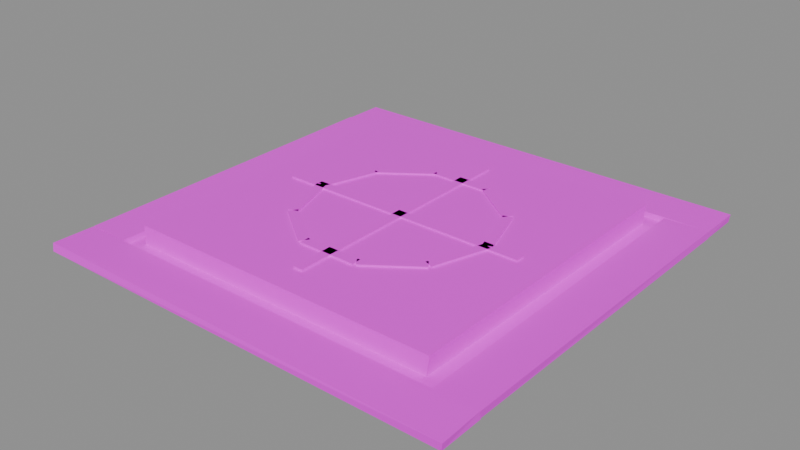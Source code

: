 # Source: building.floor_plate.blend  (saved by Blender 5.2.45; exported with 4.5.12 LTS)
import bpy
from mathutils import Matrix  # noqa: F401  (used for matrix-valued properties, if any)

bpy.ops.wm.read_factory_settings(use_empty=True)
scene = bpy.context.scene
scene.name = 'Scene'

# ---- images (referenced by path relative to the original .blend; pixels are not part of the script)
import os
ASSET_DIR = os.environ.get("B2B_ASSET_DIR", "")  # directory of the original .blend (textures are referenced by path, not embedded)
HERE = os.path.dirname(os.path.abspath(__file__))  # packed textures are extracted next to this script under _unpacked/

def load_image(name, relpath, width, height, colorspace="sRGB"):
    """Load a texture the original file referenced (path relative to the .blend, or extracted next to this script)."""
    p = next((c for c in (os.path.join(HERE, relpath), os.path.join(ASSET_DIR, relpath)) if relpath and os.path.exists(c)), "")
    if p:
        img = bpy.data.images.load(p, check_existing=True)
        img.name = name
    else:  # same state as the original file: an image datablock whose file is absent (Cycles renders it pink)
        img = bpy.data.images.new(name, width, height)
        img.source = "FILE"
        img.filepath = "//" + (relpath or name)
    img.colorspace_settings.name = colorspace
    return img
img_palette_png = load_image('palette.png', 'palette.png', 1024, 1024, 'sRGB')

# ---- materials (node trees are filled in below, after node groups)
mat_palette = bpy.data.materials.new('palette')

# ---- material node trees
mat_palette.use_nodes = True; mat_palette.node_tree.nodes.clear()
_N = mat_palette.node_tree.nodes; _L = mat_palette.node_tree.links
n0 = _N.new('ShaderNodeBsdfPrincipled'); n0.name = 'Principled BSDF'; n0.location = (-200, 100)
n0.inputs[10].default_value = 0.005
n1 = _N.new('ShaderNodeOutputMaterial'); n1.name = 'Material Output'; n1.location = (200, 100)
n2 = _N.new('ShaderNodeTexImage'); n2.name = 'Image Texture'; n2.location = (0, 0)
n2.image = img_palette_png
n2.interpolation = 'Closest'
_L.new(n0.outputs[0], n1.inputs[0])
_L.new(n2.outputs[0], n0.inputs[0])
n1.is_active_output = True

# ---- meshes
me_building_floor_plate = bpy.data.meshes.new('building.floor_plate')
me_building_floor_plate.from_pydata([(-0.4483, -0.452, 0.0), (-0.4507, -0.4484, 0.01559), (-0.4501, -0.3617, 0.0007104), (-0.4501, -0.3604, 0.01449), (0.4501, -0.4511, 0.0), (0.4519, -0.4517, 0.01439), (0.4497, -0.3589, 0.0007143), (0.4493, -0.3612, 0.01576), (-0.4498, 0.3585, 0.0003698), (-0.45, 0.3618, 0.01417), (-0.4484, 0.4489, 0.0), (-0.4492, 0.4495, 0.0143), (0.4489, 0.3587, 0.0001193), (0.4488, 0.3605, 0.0147), (0.4485, 0.4496, 0.0), (0.4499, 0.4515, 0.01555), (-0.4504, -0.359, 0.0), (-0.4498, -0.3589, 0.01502), (-0.4504, 0.3611, 0.0), (-0.4501, 0.3615, 0.01568), (-0.3591, -0.3586, 0.0), (-0.3612, -0.3598, 0.01461), (-0.3611, 0.3583, 0.0002346), (-0.3581, 0.3606, 0.01455), (0.3594, -0.3598, 0.0004473), (0.3612, -0.3616, 0.01416), (0.3614, 0.3604, 0.0), (0.3583, 0.3586, 0.01428), (0.4481, -0.3588, 0.0005368), (0.4496, -0.3608, 0.01558), (0.4496, 0.361, 0.0), (0.4492, 0.3598, 0.01533), (-0.36, -0.36, 0.0), (-0.36, -0.36, 0.004), (-0.36, 0.36, 0.0), (-0.36, 0.36, 0.004), (0.36, -0.36, 0.0), (0.36, -0.36, 0.004), (0.36, 0.36, 0.0), (0.36, 0.36, 0.004)], [], [(0, 1, 3, 2), (4, 6, 7, 5), (0, 4, 5, 1), (2, 3, 7, 6), (0, 2, 6, 4), (1, 5, 7, 3), (8, 9, 11, 10), (12, 14, 15, 13), (8, 12, 13, 9), (10, 11, 15, 14), (8, 10, 14, 12), (9, 13, 15, 11), (16, 17, 19, 18), (20, 22, 23, 21), (16, 20, 21, 17), (18, 19, 23, 22), (16, 18, 22, 20), (17, 21, 23, 19), (24, 25, 27, 26), (28, 30, 31, 29), (24, 28, 29, 25), (26, 27, 31, 30), (24, 26, 30, 28), (25, 29, 31, 27), (32, 33, 35, 34), (36, 38, 39, 37), (32, 36, 37, 33), (34, 35, 39, 38), (32, 34, 38, 36), (33, 37, 39, 35)])
_uv = me_building_floor_plate.uv_layers.new(name='UVMap')
_uv.uv.foreach_set('vector', [0.6875, 0.8333, 0.6875, 0.8333, 0.6875, 0.8333, 0.6875, 0.8333, 0.6875, 0.8333, 0.6875, 0.8333, 0.6875, 0.8333, 0.6875, 0.8333, 0.6875, 0.8333, 0.6875, 0.8333, 0.6875, 0.8333, 0.6875, 0.8333, 0.6875, 0.8333, 0.6875, 0.8333, 0.6875, 0.8333, 0.6875, 0.8333, 0.6875, 0.8333, 0.6875, 0.8333, 0.6875, 0.8333, 0.6875, 0.8333, 0.5625, 0.8333, 0.5625, 0.8333, 0.5625, 0.8333, 0.5625, 0.8333, 0.6875, 0.8333, 0.6875, 0.8333, 0.6875, 0.8333, 0.6875, 0.8333, 0.6875, 0.8333, 0.6875, 0.8333, 0.6875, 0.8333, 0.6875, 0.8333, 0.6875, 0.8333, 0.6875, 0.8333, 0.6875, 0.8333, 0.6875, 0.8333, 0.6875, 0.8333, 0.6875, 0.8333, 0.6875, 0.8333, 0.6875, 0.8333, 0.6875, 0.8333, 0.6875, 0.8333, 0.6875, 0.8333, 0.6875, 0.8333, 0.5625, 0.8333, 0.5625, 0.8333, 0.5625, 0.8333, 0.5625, 0.8333, 0.6875, 0.8333, 0.6875, 0.8333, 0.6875, 0.8333, 0.6875, 0.8333, 0.6875, 0.8333, 0.6875, 0.8333, 0.6875, 0.8333, 0.6875, 0.8333, 0.6875, 0.8333, 0.6875, 0.8333, 0.6875, 0.8333, 0.6875, 0.8333, 0.6875, 0.8333, 0.6875, 0.8333, 0.6875, 0.8333, 0.6875, 0.8333, 0.6875, 0.8333, 0.6875, 0.8333, 0.6875, 0.8333, 0.6875, 0.8333, 0.5625, 0.8333, 0.5625, 0.8333, 0.5625, 0.8333, 0.5625, 0.8333, 0.6875, 0.8333, 0.6875, 0.8333, 0.6875, 0.8333, 0.6875, 0.8333, 0.6875, 0.8333, 0.6875, 0.8333, 0.6875, 0.8333, 0.6875, 0.8333, 0.6875, 0.8333, 0.6875, 0.8333, 0.6875, 0.8333, 0.6875, 0.8333, 0.6875, 0.8333, 0.6875, 0.8333, 0.6875, 0.8333, 0.6875, 0.8333, 0.6875, 0.8333, 0.6875, 0.8333, 0.6875, 0.8333, 0.6875, 0.8333, 0.5625, 0.8333, 0.5625, 0.8333, 0.5625, 0.8333, 0.5625, 0.8333, 0.9375, 0.6111, 0.9375, 0.6111, 0.9375, 0.6111, 0.9375, 0.6111, 0.9375, 0.6111, 0.9375, 0.6111, 0.9375, 0.6111, 0.9375, 0.6111, 0.9375, 0.6111, 0.9375, 0.6111, 0.9375, 0.6111, 0.9375, 0.6111, 0.9375, 0.6111, 0.9375, 0.6111, 0.9375, 0.6111, 0.9375, 0.6111, 0.9375, 0.6111, 0.9375, 0.6111, 0.9375, 0.6111, 0.9375, 0.6111, 0.9375, 0.6111, 0.9375, 0.6111, 0.9375, 0.6111, 0.9375, 0.6111])
me_building_floor_plate.materials.append(mat_palette)
me_building_floor_plate.update()
me_plate = bpy.data.meshes.new('plate')
me_plate.from_pydata([(-0.3328, -0.3319, 0.0006843), (-0.3309, -0.3313, 0.04423), (-0.3323, 0.3307, 0.00114), (-0.3305, 0.3299, 0.044), (0.3271, -0.3308, -0.0008383), (0.3327, -0.3304, 0.04374), (0.3282, 0.33, -9.727e-05), (0.3318, 0.3311, 0.04546), (0.1905, -0.00309, 0.044), (0.1905, -0.00309, 0.048), (0.2095, 0.00309, 0.044), (0.2095, 0.00309, 0.048), (0.1523, 0.1145, 0.044), (0.1523, 0.1145, 0.048), (0.1713, 0.1206, 0.044), (0.1713, 0.1206, 0.048), (0.1559, 0.1095, 0.044), (0.1559, 0.1095, 0.048), (0.1677, 0.1256, 0.044), (0.1677, 0.1256, 0.048), (0.05593, 0.1821, 0.044), (0.05593, 0.1821, 0.048), (0.06768, 0.1983, 0.044), (0.06768, 0.1983, 0.048), (0.0618, 0.1802, 0.044), (0.0618, 0.1802, 0.048), (0.0618, 0.2002, 0.044), (0.0618, 0.2002, 0.048), (-0.0618, 0.1802, 0.044), (-0.0618, 0.1802, 0.048), (-0.0618, 0.2002, 0.044), (-0.0618, 0.2002, 0.048), (-0.05593, 0.1821, 0.044), (-0.05593, 0.1821, 0.048), (-0.06768, 0.1983, 0.044), (-0.06768, 0.1983, 0.048), (-0.1559, 0.1095, 0.044), (-0.1559, 0.1095, 0.048), (-0.1677, 0.1256, 0.044), (-0.1677, 0.1256, 0.048), (-0.1523, 0.1145, 0.044), (-0.1523, 0.1145, 0.048), (-0.1713, 0.1206, 0.044), (-0.1713, 0.1206, 0.048), (-0.1905, -0.00309, 0.044), (-0.1905, -0.00309, 0.048), (-0.2095, 0.00309, 0.044), (-0.2095, 0.00309, 0.048), (-0.1905, 0.00309, 0.044), (-0.1905, 0.00309, 0.048), (-0.2095, -0.00309, 0.044), (-0.2095, -0.00309, 0.048), (-0.1523, -0.1145, 0.044), (-0.1523, -0.1145, 0.048), (-0.1713, -0.1206, 0.044), (-0.1713, -0.1206, 0.048), (-0.1559, -0.1095, 0.044), (-0.1559, -0.1095, 0.048), (-0.1677, -0.1256, 0.044), (-0.1677, -0.1256, 0.048), (-0.05593, -0.1821, 0.044), (-0.05593, -0.1821, 0.048), (-0.06768, -0.1983, 0.044), (-0.06768, -0.1983, 0.048), (-0.0618, -0.1802, 0.044), (-0.0618, -0.1802, 0.048), (-0.0618, -0.2002, 0.044), (-0.0618, -0.2002, 0.048), (0.0618, -0.1802, 0.044), (0.0618, -0.1802, 0.048), (0.0618, -0.2002, 0.044), (0.0618, -0.2002, 0.048), (0.05593, -0.1821, 0.044), (0.05593, -0.1821, 0.048), (0.06768, -0.1983, 0.044), (0.06768, -0.1983, 0.048), (0.1559, -0.1095, 0.044), (0.1559, -0.1095, 0.048), (0.1677, -0.1256, 0.044), (0.1677, -0.1256, 0.048), (0.1523, -0.1145, 0.044), (0.1523, -0.1145, 0.048), (0.1713, -0.1206, 0.044), (0.1713, -0.1206, 0.048), (0.1905, 0.00309, 0.044), (0.1905, 0.00309, 0.048), (0.2095, -0.00309, 0.044), (0.2095, -0.00309, 0.048), (-0.27, 0.01, 0.044), (-0.27, 0.01, 0.048), (-0.27, -0.01, 0.044), (-0.27, -0.01, 0.048), (0.27, 0.01, 0.044), (0.27, 0.01, 0.048), (0.27, -0.01, 0.044), (0.27, -0.01, 0.048), (-0.01, -0.27, 0.044), (-0.01, -0.27, 0.048), (0.01, -0.27, 0.044), (0.01, -0.27, 0.048), (-0.01, 0.27, 0.044), (-0.01, 0.27, 0.048), (0.01, 0.27, 0.044), (0.01, 0.27, 0.048)], [], [(0, 1, 3, 2), (4, 6, 7, 5), (0, 4, 5, 1), (2, 3, 7, 6), (0, 2, 6, 4), (1, 5, 7, 3), (8, 9, 11, 10), (12, 14, 15, 13), (8, 12, 13, 9), (10, 11, 15, 14), (8, 10, 14, 12), (9, 13, 15, 11), (16, 17, 19, 18), (20, 22, 23, 21), (16, 20, 21, 17), (18, 19, 23, 22), (16, 18, 22, 20), (17, 21, 23, 19), (24, 25, 27, 26), (28, 30, 31, 29), (24, 28, 29, 25), (26, 27, 31, 30), (24, 26, 30, 28), (25, 29, 31, 27), (32, 33, 35, 34), (36, 38, 39, 37), (32, 36, 37, 33), (34, 35, 39, 38), (32, 34, 38, 36), (33, 37, 39, 35), (40, 41, 43, 42), (44, 46, 47, 45), (40, 44, 45, 41), (42, 43, 47, 46), (40, 42, 46, 44), (41, 45, 47, 43), (48, 50, 51, 49), (52, 53, 55, 54), (48, 49, 53, 52), (50, 54, 55, 51), (48, 52, 54, 50), (49, 51, 55, 53), (56, 58, 59, 57), (60, 61, 63, 62), (56, 57, 61, 60), (58, 62, 63, 59), (56, 60, 62, 58), (57, 59, 63, 61), (64, 66, 67, 65), (68, 69, 71, 70), (64, 65, 69, 68), (66, 70, 71, 67), (64, 68, 70, 66), (65, 67, 71, 69), (72, 74, 75, 73), (76, 77, 79, 78), (72, 73, 77, 76), (74, 78, 79, 75), (72, 76, 78, 74), (73, 75, 79, 77), (80, 82, 83, 81), (84, 85, 87, 86), (80, 81, 85, 84), (82, 86, 87, 83), (80, 84, 86, 82), (81, 83, 87, 85), (88, 89, 91, 90), (92, 94, 95, 93), (88, 92, 93, 89), (90, 91, 95, 94), (88, 90, 94, 92), (89, 93, 95, 91), (96, 98, 99, 97), (100, 101, 103, 102), (96, 97, 101, 100), (98, 102, 103, 99), (96, 100, 102, 98), (97, 99, 103, 101)])
_uv = me_plate.uv_layers.new(name='UVMap')
_uv.uv.foreach_set('vector', [0.4375, 0.8333, 0.4375, 0.8333, 0.4375, 0.8333, 0.4375, 0.8333, 0.5625, 0.8333, 0.5625, 0.8333, 0.5625, 0.8333, 0.5625, 0.8333, 0.5625, 0.8333, 0.5625, 0.8333, 0.5625, 0.8333, 0.5625, 0.8333, 0.3125, 0.8333, 0.3125, 0.8333, 0.3125, 0.8333, 0.3125, 0.8333, 0.4375, 0.8333, 0.4375, 0.8333, 0.4375, 0.8333, 0.4375, 0.8333, 0.1875, 0.8333, 0.1875, 0.8333, 0.1875, 0.8333, 0.1875, 0.8333, 0.9375, 0.8333, 0.9375, 0.8333, 0.9375, 0.8333, 0.9375, 0.8333, 0.9375, 0.8333, 0.9375, 0.8333, 0.9375, 0.8333, 0.9375, 0.8333, 0.9375, 0.8333, 0.9375, 0.8333, 0.9375, 0.8333, 0.9375, 0.8333, 0.9375, 0.8333, 0.9375, 0.8333, 0.9375, 0.8333, 0.9375, 0.8333, 0.9375, 0.8333, 0.9375, 0.8333, 0.9375, 0.8333, 0.9375, 0.8333, 0.9375, 0.8333, 0.9375, 0.8333, 0.9375, 0.8333, 0.9375, 0.8333, 0.9375, 0.8333, 0.9375, 0.8333, 0.9375, 0.8333, 0.9375, 0.8333, 0.9375, 0.8333, 0.9375, 0.8333, 0.9375, 0.8333, 0.9375, 0.8333, 0.9375, 0.8333, 0.9375, 0.8333, 0.9375, 0.8333, 0.9375, 0.8333, 0.9375, 0.8333, 0.9375, 0.8333, 0.9375, 0.8333, 0.9375, 0.8333, 0.9375, 0.8333, 0.9375, 0.8333, 0.9375, 0.8333, 0.9375, 0.8333, 0.9375, 0.8333, 0.9375, 0.8333, 0.9375, 0.8333, 0.9375, 0.8333, 0.9375, 0.8333, 0.9375, 0.8333, 0.9375, 0.8333, 0.9375, 0.8333, 0.9375, 0.8333, 0.9375, 0.8333, 0.9375, 0.8333, 0.9375, 0.8333, 0.9375, 0.8333, 0.9375, 0.8333, 0.9375, 0.8333, 0.9375, 0.8333, 0.9375, 0.8333, 0.9375, 0.8333, 0.9375, 0.8333, 0.9375, 0.8333, 0.9375, 0.8333, 0.9375, 0.8333, 0.9375, 0.8333, 0.9375, 0.8333, 0.9375, 0.8333, 0.9375, 0.8333, 0.9375, 0.8333, 0.9375, 0.8333, 0.9375, 0.8333, 0.9375, 0.8333, 0.9375, 0.8333, 0.9375, 0.8333, 0.9375, 0.8333, 0.9375, 0.8333, 0.9375, 0.8333, 0.9375, 0.8333, 0.9375, 0.8333, 0.9375, 0.8333, 0.9375, 0.8333, 0.9375, 0.8333, 0.9375, 0.8333, 0.9375, 0.8333, 0.9375, 0.8333, 0.9375, 0.8333, 0.9375, 0.8333, 0.9375, 0.8333, 0.9375, 0.8333, 0.9375, 0.8333, 0.9375, 0.8333, 0.9375, 0.8333, 0.9375, 0.8333, 0.9375, 0.8333, 0.9375, 0.8333, 0.9375, 0.8333, 0.9375, 0.8333, 0.9375, 0.8333, 0.9375, 0.8333, 0.9375, 0.8333, 0.9375, 0.8333, 0.9375, 0.8333, 0.9375, 0.8333, 0.9375, 0.8333, 0.9375, 0.8333, 0.9375, 0.8333, 0.9375, 0.8333, 0.9375, 0.8333, 0.9375, 0.8333, 0.9375, 0.8333, 0.9375, 0.8333, 0.9375, 0.8333, 0.9375, 0.8333, 0.9375, 0.8333, 0.9375, 0.8333, 0.9375, 0.8333, 0.9375, 0.8333, 0.9375, 0.8333, 0.9375, 0.8333, 0.9375, 0.8333, 0.9375, 0.8333, 0.9375, 0.8333, 0.9375, 0.8333, 0.9375, 0.8333, 0.9375, 0.8333, 0.9375, 0.8333, 0.9375, 0.8333, 0.9375, 0.8333, 0.9375, 0.8333, 0.9375, 0.8333, 0.9375, 0.8333, 0.9375, 0.8333, 0.9375, 0.8333, 0.9375, 0.8333, 0.9375, 0.8333, 0.9375, 0.8333, 0.9375, 0.8333, 0.9375, 0.8333, 0.9375, 0.8333, 0.9375, 0.8333, 0.9375, 0.8333, 0.9375, 0.8333, 0.9375, 0.8333, 0.9375, 0.8333, 0.9375, 0.8333, 0.9375, 0.8333, 0.9375, 0.8333, 0.9375, 0.8333, 0.9375, 0.8333, 0.9375, 0.8333, 0.9375, 0.8333, 0.9375, 0.8333, 0.9375, 0.8333, 0.9375, 0.8333, 0.9375, 0.8333, 0.9375, 0.8333, 0.9375, 0.8333, 0.9375, 0.8333, 0.9375, 0.8333, 0.9375, 0.8333, 0.9375, 0.8333, 0.9375, 0.8333, 0.9375, 0.8333, 0.9375, 0.8333, 0.9375, 0.8333, 0.9375, 0.8333, 0.9375, 0.8333, 0.9375, 0.8333, 0.9375, 0.8333, 0.9375, 0.8333, 0.9375, 0.8333, 0.9375, 0.8333, 0.9375, 0.8333, 0.9375, 0.8333, 0.9375, 0.8333, 0.9375, 0.8333, 0.9375, 0.8333, 0.9375, 0.8333, 0.9375, 0.8333, 0.9375, 0.8333, 0.9375, 0.8333, 0.9375, 0.8333, 0.9375, 0.8333, 0.9375, 0.8333, 0.9375, 0.8333, 0.9375, 0.8333, 0.9375, 0.8333, 0.9375, 0.8333, 0.9375, 0.8333, 0.9375, 0.8333, 0.9375, 0.8333, 0.9375, 0.8333, 0.9375, 0.8333, 0.9375, 0.8333, 0.9375, 0.8333, 0.9375, 0.8333, 0.9375, 0.8333, 0.9375, 0.8333, 0.9375, 0.8333, 0.9375, 0.8333, 0.9375, 0.8333, 0.9375, 0.8333, 0.9375, 0.8333, 0.9375, 0.8333, 0.9375, 0.8333, 0.9375, 0.8333, 0.9375, 0.8333, 0.9375, 0.8333, 0.9375, 0.8333, 0.9375, 0.8333, 0.9375, 0.8333, 0.9375, 0.8333, 0.9375, 0.8333, 0.9375, 0.8333, 0.9375, 0.8333, 0.9375, 0.8333, 0.9375, 0.8333, 0.9375, 0.8333, 0.9375, 0.8333, 0.9375, 0.8333, 0.9375, 0.8333, 0.9375, 0.8333, 0.9375, 0.8333, 0.9375, 0.8333, 0.9375, 0.8333, 0.9375, 0.8333, 0.9375, 0.8333, 0.9375, 0.8333, 0.9375, 0.8333, 0.9375, 0.8333, 0.9375, 0.8333, 0.9375, 0.8333, 0.9375, 0.8333, 0.9375, 0.8333, 0.9375, 0.8333, 0.9375, 0.8333, 0.9375, 0.8333, 0.9375, 0.8333, 0.9375, 0.8333, 0.9375, 0.8333, 0.9375, 0.8333, 0.9375, 0.8333, 0.9375, 0.8333, 0.9375, 0.8333, 0.9375, 0.8333, 0.9375, 0.8333, 0.9375, 0.8333, 0.9375, 0.8333, 0.9375, 0.8333, 0.9375, 0.8333, 0.9375, 0.8333, 0.9375, 0.8333, 0.9375, 0.8333, 0.9375, 0.8333, 0.9375, 0.8333, 0.9375, 0.8333, 0.9375, 0.8333, 0.9375, 0.8333, 0.9375, 0.8333, 0.9375, 0.8333, 0.9375, 0.8333, 0.9375, 0.8333, 0.9375, 0.8333, 0.9375, 0.8333, 0.9375, 0.8333, 0.9375, 0.8333, 0.9375, 0.8333, 0.9375, 0.8333, 0.9375, 0.8333, 0.9375, 0.8333, 0.9375, 0.8333, 0.9375, 0.8333, 0.9375, 0.8333, 0.9375, 0.8333, 0.9375, 0.8333, 0.9375, 0.8333, 0.9375, 0.8333, 0.9375, 0.8333, 0.9375, 0.8333, 0.9375, 0.8333, 0.9375, 0.8333, 0.9375, 0.8333, 0.9375, 0.8333, 0.9375, 0.8333, 0.9375, 0.8333, 0.9375, 0.8333])
me_plate.materials.append(mat_palette)
me_plate.update()

# ---- objects
ob_building_floor_plate = bpy.data.objects.new('building.floor_plate', me_building_floor_plate)
ob_plate = bpy.data.objects.new('plate', me_plate)

# ---- transforms, parenting, visibility, modifiers, constraints
ob_building_floor_plate.location = (0.0, 0.0, 0.0)
ob_plate.parent = ob_building_floor_plate
ob_plate.location = (0.0, 0.0, 0.0)

# ---- collection membership
scene.collection.objects.link(ob_building_floor_plate)
scene.collection.objects.link(ob_plate)

# ---- scene / render settings (as saved in the file)
scene.frame_start = 1; scene.frame_end = 250; scene.frame_set(1)
scene.render.engine = 'BLENDER_EEVEE_NEXT'
scene.render.bake_bias = 0.0
scene.render.bake_samples = 0
scene.render.compositor_device = 'GPU'
scene.eevee.use_volume_custom_range = False
scene.eevee.fast_gi_thickness_near = 0.1
scene.eevee.fast_gi_thickness_far = 0.0
scene.eevee.ray_tracing_options.screen_trace_thickness = 0.1
bpy.context.view_layer.update()

# ---- added for rendering (the .blend has no active camera and no usable light): camera, sun + grey world if the file has none
cam_auto = bpy.data.cameras.new('AutoCamera')
cam_auto.lens = 50.0
cam_auto.sensor_width = 36.0
cam_auto.clip_end = 1000.0
ob_auto_camera = bpy.data.objects.new('AutoCamera', cam_auto)
scene.collection.objects.link(ob_auto_camera)
ob_auto_camera.location = (1.18306, -1.4192, 0.969555)
ob_auto_camera.rotation_euler = (1.09748, -7.21219e-08, 0.694738)
scene.camera = ob_auto_camera
light_auto_sun = bpy.data.lights.new('AutoSun', 'SUN')
light_auto_sun.energy = 3.0
light_auto_sun.angle = 0.0523599
ob_auto_sun = bpy.data.objects.new('AutoSun', light_auto_sun)
scene.collection.objects.link(ob_auto_sun)
ob_auto_sun.rotation_euler = (0.872665, 0.174533, 0.523599)
if scene.world is None:
    world_auto = bpy.data.worlds.new('AutoWorld')
    world_auto.color = (0.3, 0.3, 0.3)
    scene.world = world_auto
bpy.context.view_layer.update()
